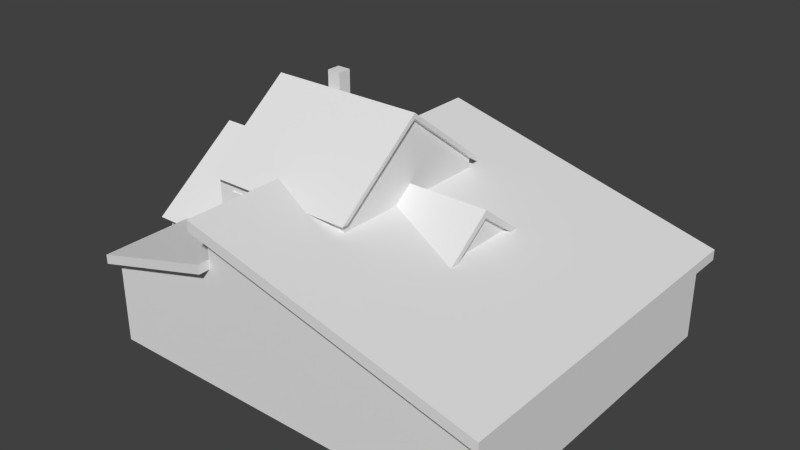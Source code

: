 # Source: home.blend  (saved by Blender 2.76.0; exported with 4.5.12 LTS)
import bpy
from mathutils import Matrix  # noqa: F401  (used for matrix-valued properties, if any)

bpy.ops.wm.read_factory_settings(use_empty=True)
scene = bpy.context.scene
scene.name = 'Scene'

# ---- collections
col_collection_1 = bpy.data.collections.new('Collection 1'); scene.collection.children.link(col_collection_1)

# ---- materials (node trees are filled in below, after node groups)
mat_homematerial = bpy.data.materials.new('homeMaterial')
mat_homematerial.alpha_threshold = 0.0
mat_homematerial.use_transparent_shadow = False
mat_homematerial.roughness = 0.5
mat_homematerial.line_color = (0.0, 0.0, 0.0, 1.0)

# ---- material node trees

# ---- world
world_world = bpy.data.worlds.new('World'); scene.world = world_world
world_world.color = (0.05088, 0.05088, 0.05088)
world_world.use_sun_shadow = False
world_world.sun_shadow_jitter_overblur = 0.0
world_world.cycles.sampling_method = 'MANUAL'
world_world.cycles.sample_map_resolution = 256

# ---- meshes
me_cube = bpy.data.meshes.new('Cube')
me_cube.from_pydata([(-4.333, -5.937, 0.0), (-4.333, -5.937, 3.004), (9.64, -5.937, 0.0), (9.64, -5.937, 2.913), (0.0, -5.937, 5.407), (0.0, -5.937, 0.0), (0.0, -5.937, 4.189), (-4.333, 5.937, 0.0), (-4.333, 5.937, 3.004), (9.64, 5.937, 0.0), (9.64, 5.937, 2.913), (0.0, 5.937, 5.407), (0.0, 5.937, 0.0), (0.0, 5.937, 4.189), (9.964, -6.336, 3.192), (-0.3238, -6.336, 5.853), (9.964, 6.336, 3.192), (-0.3238, 6.336, 5.853), (-4.478, -6.334, 3.279), (-1.669e-06, -6.334, 4.515), (-4.478, 6.334, 3.279), (-1.669e-06, 6.334, 4.515), (-0.3238, -6.336, 5.479), (-0.3238, 6.336, 5.479), (9.964, 6.336, 2.818), (9.964, -6.336, 2.818), (0.0, -5.937, 4.515), (0.0, 5.937, 4.515), (-1.669e-06, 6.334, 4.189), (-1.669e-06, -6.334, 4.189), (-4.478, 6.334, 2.954), (-4.478, -6.334, 2.954)], [], [(11, 27, 26, 4), (3, 4, 5, 2), (23, 22, 15, 17), (2, 9, 10, 3), (27, 13, 28, 21), (10, 9, 12, 11), (1, 8, 7, 0), (15, 14, 16, 17), (25, 24, 16, 14), (24, 23, 17, 16), (22, 25, 14, 15), (6, 26, 19, 29), (28, 30, 20, 21), (31, 29, 19, 18), (30, 31, 18, 20), (6, 1, 0, 5), (2, 5, 0, 7, 12, 9), (4, 6, 5), (13, 12, 7, 8), (11, 12, 13), (4, 3, 25, 22), (10, 11, 23, 24), (3, 10, 24, 25), (11, 4, 22, 23), (8, 1, 31, 30), (1, 6, 29, 31), (13, 8, 30, 28), (18, 19, 26, 27, 21, 20)])
me_cube.use_remesh_preserve_volume = False
me_cube.use_remesh_preserve_attributes = False
me_cube.use_mirror_vertex_groups = False
me_cube.update()
me_homevertex = bpy.data.meshes.new('homeVertex')
me_homevertex.from_pydata([(2.637, -3.037, 0.0), (2.637, -3.275, 5.419), (2.637, -3.037, 5.422), (2.637, -3.037, 3.298), (5.326, -3.037, 0.0), (2.804, -3.037, 5.422), (2.804, -3.275, 5.419), (2.637, -3.037, 3.1), (5.326, -3.037, 3.1), (2.637, -3.299, 3.101), (5.326, -3.299, 3.101), (5.509, -3.037, 3.1), (5.509, -3.299, 3.101), (3.233, -3.091, 0.9314), (4.755, -3.091, 0.9314), (3.233, -3.091, 2.453), (4.755, -3.091, 2.453), (3.233, -3.018, 2.453), (3.233, -3.018, 0.9314), (4.755, -3.018, 0.9314), (4.755, -3.018, 2.453), (0.5338, -3.091, 3.508), (2.055, -3.091, 3.508), (0.5338, -3.091, 5.029), (2.055, -3.091, 5.029), (0.5338, -3.018, 5.029), (0.5338, -3.018, 3.508), (2.055, -3.018, 3.508), (2.055, -3.018, 5.029), (5.346, 0.7598, 0.9314), (5.346, 0.7598, 2.453), (5.272, 0.7598, 0.9314), (5.272, 0.7598, 2.453), (-0.7603, -3.091, 0.0003115), (0.7613, -3.091, 0.0003115), (-0.7603, -3.091, 2.458), (0.7613, -3.091, 2.458), (-0.7603, -3.018, 2.458), (-0.7603, -3.018, 0.0003115), (0.7613, -3.018, 0.0003115), (0.7613, -3.018, 2.458), (-2.637, -3.037, 0.0), (-2.637, -3.275, 5.419), (0.0, -3.275, 5.419), (-2.637, -3.037, 5.422), (0.0, -3.037, 5.422), (-2.637, -3.037, 3.298), (-5.326, -3.037, 0.0), (-2.804, -3.037, 5.422), (-2.804, -3.275, 5.419), (-2.637, -3.037, 3.1), (-5.326, -3.037, 3.1), (-2.637, -3.299, 3.101), (-5.326, -3.299, 3.101), (-5.509, -3.037, 3.1), (-5.509, -3.299, 3.101), (-3.233, -3.091, 0.9314), (-4.755, -3.091, 0.9314), (-3.233, -3.091, 2.453), (-4.755, -3.091, 2.453), (-3.233, -3.018, 2.453), (-3.233, -3.018, 0.9314), (-4.755, -3.018, 0.9314), (-4.755, -3.018, 2.453), (-0.5338, -3.091, 3.508), (-2.055, -3.091, 3.508), (-0.5338, -3.091, 5.029), (-2.055, -3.091, 5.029), (-0.5338, -3.018, 5.029), (-0.5338, -3.018, 3.508), (-2.055, -3.018, 3.508), (-2.055, -3.018, 5.029), (-5.346, 0.7598, 0.9314), (-5.346, 0.7598, 2.453), (-5.272, 0.7598, 0.9314), (-5.272, 0.7598, 2.453), (2.637, 3.037, 0.0), (2.637, 3.275, 5.419), (2.637, 0.0, 7.953), (2.637, 3.037, 5.422), (2.637, 0.0, 7.764), (2.637, 3.037, 3.298), (2.637, 0.0, 5.597), (5.326, 3.037, 0.0), (5.326, 0.0, 5.597), (2.804, 3.037, 5.422), (2.804, 3.275, 5.419), (2.804, 0.0, 7.953), (2.804, 0.0, 7.764), (2.637, 3.037, 3.1), (5.326, 3.037, 3.1), (2.637, 3.299, 3.101), (5.326, 3.299, 3.101), (5.326, 0.0, 5.336), (5.509, 0.0, 5.336), (5.509, 3.037, 3.1), (5.509, 0.0, 5.597), (5.509, 3.299, 3.101), (3.233, 3.091, 0.9314), (4.755, 3.091, 0.9314), (3.233, 3.091, 2.453), (4.755, 3.091, 2.453), (3.233, 3.018, 2.453), (3.233, 3.018, 0.9314), (4.755, 3.018, 0.9314), (4.755, 3.018, 2.453), (0.5338, 3.091, 3.508), (2.055, 3.091, 3.508), (0.5338, 3.091, 5.029), (2.055, 3.091, 5.029), (0.5338, 3.018, 5.029), (0.5338, 3.018, 3.508), (2.055, 3.018, 3.508), (2.055, 3.018, 5.029), (5.346, -0.7598, 0.9314), (5.346, -0.7598, 2.453), (5.272, -0.7598, 0.9314), (5.272, -0.7598, 2.453), (0.5338, 3.091, 0.9363), (2.055, 3.091, 0.9363), (0.5338, 3.091, 2.458), (2.055, 3.091, 2.458), (0.5338, 3.018, 2.458), (0.5338, 3.018, 0.9363), (2.055, 3.018, 0.9363), (2.055, 3.018, 2.458), (-2.637, 3.037, 0.0), (0.0, 0.0, 7.953), (-2.637, 3.275, 5.419), (-2.637, 0.0, 7.953), (0.0, 3.275, 5.419), (-2.637, 3.037, 5.422), (-2.637, 0.0, 7.764), (0.0, 3.037, 5.422), (-2.637, 3.037, 3.298), (-2.637, 0.0, 5.597), (-5.326, 3.037, 0.0), (-5.326, 0.0, 5.597), (-2.804, 3.037, 5.422), (-2.804, 3.275, 5.419), (-2.804, 0.0, 7.953), (-2.804, 0.0, 7.764), (-2.637, 3.037, 3.1), (-5.326, 3.037, 3.1), (-2.637, 3.299, 3.101), (-5.326, 3.299, 3.101), (-5.326, 0.0, 5.336), (-5.509, 0.0, 5.336), (-5.509, 3.037, 3.1), (-5.509, 0.0, 5.597), (-5.509, 3.299, 3.101), (-3.233, 3.091, 0.9314), (-4.755, 3.091, 0.9314), (-3.233, 3.091, 2.453), (-4.755, 3.091, 2.453), (-3.233, 3.018, 2.453), (-3.233, 3.018, 0.9314), (-4.755, 3.018, 0.9314), (-4.755, 3.018, 2.453), (-0.5338, 3.091, 3.508), (-2.055, 3.091, 3.508), (-0.5338, 3.091, 5.029), (-2.055, 3.091, 5.029), (-0.5338, 3.018, 5.029), (-0.5338, 3.018, 3.508), (-2.055, 3.018, 3.508), (-2.055, 3.018, 5.029), (-5.346, -0.7598, 0.9314), (-5.346, -0.7598, 2.453), (-5.272, -0.7598, 0.9314), (-5.272, -0.7598, 2.453), (-0.5338, 3.091, 0.9363), (-2.055, 3.091, 0.9363), (-0.5338, 3.091, 2.458), (-2.055, 3.091, 2.458), (-0.5338, 3.018, 2.458), (-0.5338, 3.018, 0.9363), (-2.055, 3.018, 0.9363), (-2.055, 3.018, 2.458), (-1.606, 0.957, 6.633), (-1.606, 0.957, 8.059), (-1.606, 1.453, 6.633), (-1.606, 1.453, 8.059), (-1.11, 0.957, 6.633), (-1.11, 0.957, 8.059), (-1.11, 1.453, 6.633), (-1.11, 1.453, 8.059)], [], [(78, 1, 6, 87), (0, 7, 3, 2, 45, 44, 46, 50, 41), (2, 1, 43, 45), (78, 127, 43, 1), (3, 82, 80, 2), (7, 0, 4, 8), (10, 8, 11, 12), (88, 87, 6, 5), (2, 80, 88, 5), (1, 2, 5, 6), (7, 8, 10, 9), (3, 9, 10, 84, 82), (7, 9, 3), (11, 94, 96, 12), (84, 10, 12, 96), (8, 93, 94, 11), (14, 19, 20, 16), (15, 17, 18, 13), (18, 19, 14, 13), (15, 16, 20, 17), (22, 27, 28, 24), (23, 25, 26, 21), (26, 27, 22, 21), (23, 24, 28, 25), (29, 31, 32, 30), (34, 39, 40, 36), (35, 37, 38, 33), (38, 39, 34, 33), (35, 36, 40, 37), (129, 140, 49, 42), (79, 133, 130, 77), (44, 45, 43, 42), (129, 42, 43, 127), (46, 44, 132, 135), (50, 51, 47, 41), (53, 55, 54, 51), (141, 48, 49, 140), (44, 48, 141, 132), (42, 49, 48, 44), (50, 52, 53, 51), (46, 135, 137, 53, 52), (50, 46, 52), (146, 143, 136, 47, 51), (54, 55, 149, 147), (137, 149, 55, 53), (51, 54, 147, 146), (57, 59, 63, 62), (58, 56, 61, 60), (61, 56, 57, 62), (58, 60, 63, 59), (65, 67, 71, 70), (66, 64, 69, 68), (69, 64, 65, 70), (66, 68, 71, 67), (72, 73, 75, 74), (73, 72, 167, 168), (169, 167, 72, 74), (168, 170, 75, 73), (78, 87, 86, 77), (133, 131, 128, 130), (78, 77, 130, 127), (81, 79, 80, 82), (89, 90, 83, 76), (92, 97, 95, 90), (88, 85, 86, 87), (79, 85, 88, 80), (77, 86, 85, 79), (89, 91, 92, 90), (81, 82, 84, 92, 91), (89, 81, 91), (95, 97, 96, 94), (93, 94, 96, 84), (84, 96, 97, 92), (90, 95, 94, 93), (99, 101, 105, 104), (100, 98, 103, 102), (100, 101, 99, 98), (103, 98, 99, 104), (100, 102, 105, 101), (15, 13, 14, 16), (107, 109, 113, 112), (108, 106, 111, 110), (111, 106, 107, 112), (108, 110, 113, 109), (114, 115, 117, 116), (30, 115, 114, 29), (29, 114, 116, 31), (32, 117, 115, 30), (119, 121, 125, 124), (120, 118, 123, 122), (123, 118, 119, 124), (120, 122, 125, 121), (129, 128, 139, 140), (129, 127, 130, 128), (134, 135, 132, 131), (142, 126, 136, 143), (145, 143, 148, 150), (141, 140, 139, 138), (131, 132, 141, 138), (128, 131, 138, 139), (142, 143, 145, 144), (134, 144, 145, 137, 135), (142, 144, 134), (93, 8, 4, 83, 90), (148, 147, 149, 150), (146, 137, 149, 147), (137, 145, 150, 149), (143, 146, 147, 148), (152, 157, 158, 154), (153, 155, 156, 151), (156, 157, 152, 151), (153, 154, 158, 155), (160, 165, 166, 162), (161, 163, 164, 159), (164, 165, 160, 159), (161, 162, 166, 163), (167, 169, 170, 168), (172, 177, 178, 174), (173, 175, 176, 171), (66, 67, 65, 64), (23, 21, 22, 24), (176, 177, 172, 171), (173, 174, 178, 175), (58, 59, 57, 56), (35, 33, 34, 36), (108, 109, 107, 106), (120, 121, 119, 118), (161, 159, 160, 162), (173, 171, 172, 174), (153, 151, 152, 154), (131, 133, 79, 81, 89, 76, 126, 142, 134), (180, 182, 181, 179), (182, 186, 185, 181), (186, 184, 183, 185), (184, 180, 179, 183), (184, 186, 182, 180)])
_uv = me_homevertex.uv_layers.new(name='UVMap')
_uv.uv.foreach_set('vector', [0.911, 0.9997, 0.911, 0.5785, 0.9284, 0.5785, 0.9284, 0.9997, 0.3971, 0.02212, 0.3971, 0.2465, 0.3971, 0.2608, 0.3971, 0.4146, 0.2062, 0.4146, 0.01541, 0.4146, 0.01541, 0.2608, 0.01541, 0.2465, 0.01541, 0.02212, 0.4877, 0.9121, 0.4877, 0.9331, 0.2541, 0.9331, 0.2541, 0.9121, 0.911, 0.9997, 0.6363, 0.9997, 0.6363, 0.5785, 0.911, 0.5785, 0.04054, 0.1201, 0.185, 0.2295, 0.1849, 0.3326, 0.04049, 0.2211, 0.2074, 0.3517, 0.2074, 0.1273, 0.4021, 0.1273, 0.4021, 0.3517, 0.3651, 0.9099, 0.3651, 0.8835, 0.3836, 0.8835, 0.3836, 0.9099, 0.4331, 0.9786, 0.4427, 0.991, 0.0992, 0.991, 0.115, 0.9792, 0.1149, 0.9653, 0.4331, 0.9647, 0.4331, 0.9786, 0.115, 0.9792, 0.4877, 0.9331, 0.4877, 0.9121, 0.5026, 0.9121, 0.5026, 0.9331, 0.09351, 0.8835, 0.3651, 0.8835, 0.3651, 0.9099, 0.09351, 0.9099, 0.6952, 0.6514, 0.6952, 0.6215, 0.9414, 0.6215, 0.9414, 1.0, 0.6952, 1.0, 0.09351, 0.8835, 0.09351, 0.9099, 0.07361, 0.8835, 0.1844, 0.9535, 0.4618, 0.9498, 0.4734, 0.9651, 0.1691, 0.9651, 0.9414, 1.0, 0.9414, 0.6215, 0.9581, 0.6215, 0.9581, 1.0, 0.1842, 0.9401, 0.4616, 0.9364, 0.4618, 0.9498, 0.1844, 0.9535, 0.9933, 0.1884, 0.9933, 0.1884, 0.9933, 0.429, 0.9933, 0.429, 0.7527, 0.429, 0.7527, 0.429, 0.7527, 0.1884, 0.7527, 0.1884, 0.7527, 0.1884, 0.9933, 0.1884, 0.9933, 0.1884, 0.7527, 0.1884, 0.7527, 0.429, 0.9933, 0.429, 0.9933, 0.429, 0.7527, 0.429, 0.9938, 0.189, 0.9938, 0.189, 0.9938, 0.4296, 0.9938, 0.4296, 0.7532, 0.4296, 0.7532, 0.4296, 0.7532, 0.189, 0.7532, 0.189, 0.7532, 0.189, 0.9938, 0.189, 0.9938, 0.189, 0.7532, 0.189, 0.7532, 0.4296, 0.9938, 0.4296, 0.9938, 0.4296, 0.7532, 0.4296, 0.9934, 0.1886, 0.9934, 0.1886, 0.9934, 0.429, 0.9934, 0.429, 0.7453, 0.0439, 0.7453, 0.0439, 0.7453, 0.4279, 0.7453, 0.4279, 0.5076, 0.4279, 0.5076, 0.4279, 0.5076, 0.0439, 0.5076, 0.0439, 0.5076, 0.0439, 0.7453, 0.0439, 0.7453, 0.0439, 0.5076, 0.0439, 0.5076, 0.4279, 0.7453, 0.4279, 0.7453, 0.4279, 0.5076, 0.4279, 0.6537, 0.9997, 0.6363, 0.9997, 0.6363, 0.5785, 0.6537, 0.5785, 0.4877, 0.9546, 0.2541, 0.9546, 0.2541, 0.9335, 0.4877, 0.9335, 0.02053, 0.9121, 0.2541, 0.9121, 0.2541, 0.9331, 0.02053, 0.9331, 0.6537, 0.9997, 0.6537, 0.5785, 0.9284, 0.5785, 0.9284, 0.9997, 0.3614, 0.1242, 0.3602, 0.2252, 0.2143, 0.3348, 0.2156, 0.2317, 0.207, 0.3517, 0.01229, 0.3517, 0.01229, 0.1273, 0.207, 0.1273, 0.09208, 0.9636, 0.07361, 0.9636, 0.07361, 0.9372, 0.09208, 0.9372, 0.4331, 0.8969, 0.115, 0.8964, 0.0992, 0.8845, 0.4427, 0.8845, 0.0002573, 0.9219, 0.0002573, 0.9065, 0.3512, 0.9065, 0.3512, 0.9219, 0.02053, 0.9331, 0.005666, 0.9331, 0.005666, 0.9121, 0.02053, 0.9121, 0.3637, 0.9372, 0.3637, 0.9636, 0.09208, 0.9636, 0.09208, 0.9372, 0.9411, 0.6513, 0.9411, 1.0, 0.6949, 1.0, 0.6949, 0.6214, 0.9411, 0.6214, 0.3637, 0.9372, 0.3836, 0.9372, 0.3637, 0.9636, 0.2201, 0.3869, 0.0002434, 0.2251, 0.0002435, 0.0006957, 0.4399, 0.0006957, 0.4399, 0.2251, 0.1844, 0.9189, 0.1691, 0.9073, 0.4734, 0.9073, 0.4618, 0.9226, 0.6949, 1.0, 0.6782, 1.0, 0.6782, 0.6214, 0.6949, 0.6214, 0.1842, 0.9323, 0.1844, 0.9189, 0.4618, 0.9226, 0.4616, 0.936, 0.7527, 0.1884, 0.7527, 0.429, 0.7527, 0.429, 0.7527, 0.1884, 0.9932, 0.429, 0.9932, 0.1884, 0.9932, 0.1884, 0.9932, 0.429, 0.9932, 0.1884, 0.9932, 0.1884, 0.7527, 0.1884, 0.7527, 0.1884, 0.9932, 0.429, 0.9932, 0.429, 0.7527, 0.429, 0.7527, 0.429, 0.7529, 0.1884, 0.7529, 0.429, 0.7529, 0.429, 0.7529, 0.1884, 0.9935, 0.429, 0.9935, 0.1884, 0.9935, 0.1884, 0.9935, 0.429, 0.9935, 0.1884, 0.9935, 0.1884, 0.7529, 0.1884, 0.7529, 0.1884, 0.9935, 0.429, 0.9935, 0.429, 0.7529, 0.429, 0.7529, 0.429, 0.9934, 0.1886, 0.9934, 0.429, 0.9934, 0.429, 0.9934, 0.1886, 0.9934, 0.429, 0.9934, 0.1886, 0.7533, 0.1886, 0.7533, 0.429, 0.7533, 0.1886, 0.7533, 0.1886, 0.9934, 0.1886, 0.9934, 0.1886, 0.7533, 0.429, 0.7533, 0.429, 0.9934, 0.429, 0.9934, 0.429, 0.6533, 0.9999, 0.6359, 0.9999, 0.6359, 0.5783, 0.6533, 0.5783, 0.2541, 0.9546, 0.02053, 0.9546, 0.02053, 0.9335, 0.2541, 0.9335, 0.6533, 0.9999, 0.6533, 0.5783, 0.9283, 0.5783, 0.9283, 0.9999, 0.3577, 0.1207, 0.3577, 0.2218, 0.2132, 0.3331, 0.2132, 0.2301, 0.2074, 0.3532, 0.01274, 0.3531, 0.01282, 0.1287, 0.2075, 0.1288, 0.3651, 0.9103, 0.3836, 0.9103, 0.3836, 0.9367, 0.3651, 0.9367, 0.1088, 0.9252, 0.427, 0.9257, 0.4427, 0.9376, 0.0992, 0.9376, 0.427, 0.9118, 0.427, 0.9257, 0.1088, 0.9252, 0.1088, 0.9112, 0.4877, 0.9335, 0.5026, 0.9335, 0.5026, 0.9546, 0.4877, 0.9546, 0.09351, 0.9367, 0.09351, 0.9103, 0.3651, 0.9103, 0.3651, 0.9367, 0.9409, 0.6515, 0.9409, 1.0, 0.6947, 1.0, 0.6947, 0.6215, 0.9409, 0.6215, 0.09351, 0.9367, 0.07361, 0.9367, 0.09351, 0.9103, 0.458, 0.8953, 0.4734, 0.9069, 0.1691, 0.9069, 0.1807, 0.8916, 0.384, 0.8835, 0.4025, 0.8835, 0.4025, 0.9098, 0.384, 0.9098, 0.6947, 1.0, 0.678, 1.0, 0.678, 0.6215, 0.6947, 0.6215, 0.4582, 0.8819, 0.458, 0.8953, 0.1807, 0.8916, 0.1808, 0.8782, 0.9933, 0.1884, 0.9933, 0.429, 0.9933, 0.429, 0.9933, 0.1884, 0.7527, 0.429, 0.7527, 0.1884, 0.7527, 0.1884, 0.7527, 0.429, 0.7527, 0.429, 0.9933, 0.429, 0.9933, 0.1884, 0.7527, 0.1884, 0.7527, 0.1884, 0.7527, 0.1884, 0.9933, 0.1884, 0.9933, 0.1884, 0.7527, 0.429, 0.7527, 0.429, 0.9933, 0.429, 0.9933, 0.429, 0.7527, 0.429, 0.7527, 0.1884, 0.9933, 0.1884, 0.9933, 0.429, 0.9938, 0.189, 0.9938, 0.4296, 0.9938, 0.4296, 0.9938, 0.189, 0.7532, 0.4296, 0.7532, 0.189, 0.7532, 0.189, 0.7532, 0.4296, 0.7532, 0.189, 0.7532, 0.189, 0.9938, 0.189, 0.9938, 0.189, 0.7532, 0.4296, 0.7532, 0.4296, 0.9938, 0.4296, 0.9938, 0.4296, 0.7533, 0.1886, 0.7533, 0.429, 0.7533, 0.429, 0.7533, 0.1886, 0.9934, 0.429, 0.7533, 0.429, 0.7533, 0.1886, 0.9934, 0.1886, 0.9934, 0.1886, 0.7533, 0.1886, 0.7533, 0.1886, 0.9934, 0.1886, 0.9934, 0.429, 0.7533, 0.429, 0.7533, 0.429, 0.9934, 0.429, 0.9938, 0.1892, 0.9938, 0.4298, 0.9938, 0.4298, 0.9938, 0.1892, 0.7532, 0.4298, 0.7532, 0.1892, 0.7532, 0.1892, 0.7532, 0.4298, 0.7532, 0.1892, 0.7532, 0.1892, 0.9938, 0.1892, 0.9938, 0.1892, 0.7532, 0.4298, 0.7532, 0.4298, 0.9938, 0.4298, 0.9938, 0.4298, 0.911, 0.9999, 0.911, 0.5783, 0.9285, 0.5783, 0.9285, 0.9999, 0.911, 0.9999, 0.636, 0.9999, 0.636, 0.5783, 0.911, 0.5783, 0.04086, 0.1213, 0.1853, 0.2307, 0.1853, 0.3337, 0.04085, 0.2224, 0.208, 0.3531, 0.208, 0.1287, 0.4027, 0.1287, 0.4027, 0.3531, 0.09208, 0.964, 0.09208, 0.9904, 0.07361, 0.9904, 0.07361, 0.964, 0.1088, 0.9504, 0.0992, 0.938, 0.4427, 0.938, 0.427, 0.9498, 0.1088, 0.9504, 0.427, 0.9498, 0.427, 0.9638, 0.1088, 0.9643, 0.02053, 0.9335, 0.02053, 0.9546, 0.005666, 0.9546, 0.005666, 0.9335, 0.3637, 0.9904, 0.09208, 0.9904, 0.09208, 0.964, 0.3637, 0.964, 0.6954, 0.6515, 0.6954, 0.6215, 0.9415, 0.6215, 0.9415, 1.0, 0.6954, 1.0, 0.3637, 0.9904, 0.3637, 0.964, 0.3836, 0.9904, 0.2201, 0.3864, 0.0002434, 0.2246, 0.0002435, 0.0002434, 0.4399, 0.0002435, 0.4399, 0.2246, 0.458, 0.9771, 0.1807, 0.9808, 0.1691, 0.9655, 0.4734, 0.9655, 0.4214, 0.8835, 0.4214, 0.9098, 0.403, 0.9098, 0.403, 0.8835, 0.9415, 1.0, 0.9415, 0.6215, 0.9583, 0.6215, 0.9583, 1.0, 0.4582, 0.9905, 0.1808, 0.9942, 0.1807, 0.9808, 0.458, 0.9771, 0.7527, 0.1884, 0.7527, 0.1884, 0.7527, 0.429, 0.7527, 0.429, 0.9932, 0.429, 0.9932, 0.429, 0.9932, 0.1884, 0.9932, 0.1884, 0.9932, 0.1884, 0.7527, 0.1884, 0.7527, 0.1884, 0.9932, 0.1884, 0.9932, 0.429, 0.7527, 0.429, 0.7527, 0.429, 0.9932, 0.429, 0.7529, 0.1884, 0.7529, 0.1884, 0.7529, 0.429, 0.7529, 0.429, 0.9935, 0.429, 0.9935, 0.429, 0.9935, 0.1884, 0.9935, 0.1884, 0.9935, 0.1884, 0.7529, 0.1884, 0.7529, 0.1884, 0.9935, 0.1884, 0.9935, 0.429, 0.7529, 0.429, 0.7529, 0.429, 0.9935, 0.429, 0.7533, 0.1886, 0.7533, 0.1886, 0.7533, 0.429, 0.7533, 0.429, 0.7529, 0.1892, 0.7529, 0.1892, 0.7529, 0.4298, 0.7529, 0.4298, 0.9935, 0.4298, 0.9935, 0.4298, 0.9935, 0.1892, 0.9935, 0.1892, 0.9935, 0.429, 0.7529, 0.429, 0.7529, 0.1884, 0.9935, 0.1884, 0.7532, 0.4296, 0.7532, 0.189, 0.9938, 0.189, 0.9938, 0.4296, 0.9935, 0.1892, 0.7529, 0.1892, 0.7529, 0.1892, 0.9935, 0.1892, 0.9935, 0.4298, 0.7529, 0.4298, 0.7529, 0.4298, 0.9935, 0.4298, 0.9932, 0.429, 0.7527, 0.429, 0.7527, 0.1884, 0.9932, 0.1884, 0.5076, 0.4279, 0.5076, 0.0439, 0.7453, 0.0439, 0.7453, 0.4279, 0.7532, 0.4296, 0.9938, 0.4296, 0.9938, 0.189, 0.7532, 0.189, 0.7532, 0.4298, 0.9938, 0.4298, 0.9938, 0.1892, 0.7532, 0.1892, 0.9935, 0.429, 0.9935, 0.1884, 0.7529, 0.1884, 0.7529, 0.429, 0.9935, 0.4298, 0.9935, 0.1892, 0.7529, 0.1892, 0.7529, 0.4298, 0.9932, 0.429, 0.9932, 0.1884, 0.7527, 0.1884, 0.7527, 0.429, 0.3962, 0.4146, 0.2054, 0.4146, 0.01456, 0.4146, 0.01456, 0.2608, 0.01456, 0.2466, 0.01456, 0.02217, 0.3962, 0.02217, 0.3962, 0.2466, 0.3962, 0.2608, 0.1995, 0.7339, 0.1168, 0.7339, 0.1168, 0.4962, 0.1995, 0.4962, 0.1168, 0.7339, 0.03417, 0.7339, 0.03417, 0.4962, 0.1168, 0.4962, 0.3649, 0.7339, 0.2822, 0.7339, 0.2822, 0.4962, 0.3649, 0.4962, 0.2822, 0.7339, 0.1995, 0.7339, 0.1995, 0.4962, 0.2822, 0.4962, 0.1995, 0.8165, 0.1168, 0.8165, 0.1168, 0.7339, 0.1995, 0.7339])
me_homevertex.materials.append(mat_homematerial)
me_homevertex.use_remesh_preserve_volume = False
me_homevertex.use_remesh_preserve_attributes = False
me_homevertex.use_mirror_vertex_groups = False
me_homevertex.update()

# ---- objects
ob_cube = bpy.data.objects.new('Cube', me_cube)
ob_home = bpy.data.objects.new('home', me_homevertex)

# ---- transforms, parenting, visibility, modifiers, constraints
ob_cube.location = (0.0, 0.0, 0.0)
ob_cube.lineart.crease_threshold = 0.0
ob_home.location = (0.0, 0.0, 0.0)
ob_home.lock_rotations_4d = False
ob_home.empty_display_type = 'ARROWS'
ob_home.hide_viewport = True
ob_home.lineart.crease_threshold = 0.0

# ---- collection membership
col_collection_1.objects.link(ob_cube)
col_collection_1.objects.link(ob_home)

# ---- scene / render settings (as saved in the file)
scene.frame_start = 1; scene.frame_end = 250; scene.frame_set(15)
scene.render.engine = 'BLENDER_EEVEE_NEXT'
scene.render.resolution_percentage = 50
scene.render.dither_intensity = 0.0
scene.cycles.use_denoising = False
scene.cycles.samples = 10
scene.cycles.sampling_pattern = 'TABULATED_SOBOL'
scene.cycles.light_sampling_threshold = 0.0
scene.cycles.use_adaptive_sampling = False
scene.cycles.use_light_tree = False
scene.cycles.blur_glossy = 0.0
scene.cycles.pixel_filter_type = 'GAUSSIAN'
scene.cycles.sample_clamp_indirect = 0.0
scene.view_settings.view_transform = 'Standard'
bpy.context.view_layer.update()

# ---- added for rendering (the .blend has no active camera and no usable light): camera, sun
cam_auto = bpy.data.cameras.new('AutoCamera')
cam_auto.lens = 50.0
cam_auto.sensor_width = 36.0
cam_auto.clip_end = 1000.0
ob_auto_camera = bpy.data.objects.new('AutoCamera', cam_auto)
scene.collection.objects.link(ob_auto_camera)
ob_auto_camera.location = (22.1772, -23.94, 19.9895)
ob_auto_camera.rotation_euler = (1.09748, -7.21219e-08, 0.694738)
scene.camera = ob_auto_camera
light_auto_sun = bpy.data.lights.new('AutoSun', 'SUN')
light_auto_sun.energy = 3.0
light_auto_sun.angle = 0.0523599
ob_auto_sun = bpy.data.objects.new('AutoSun', light_auto_sun)
scene.collection.objects.link(ob_auto_sun)
ob_auto_sun.rotation_euler = (0.872665, 0.174533, 0.523599)
bpy.context.view_layer.update()

